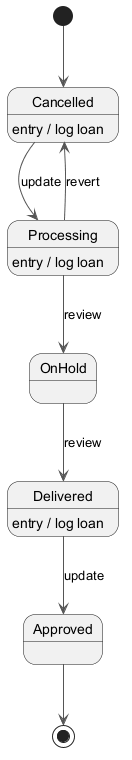

The diagram above was rendered by PlantUML. Its source (embedded in the PNG):
@startuml
skinparam backgroundColor #FFFFFF
skinparam classBackgroundColor #F1F8E9
skinparam classBorderColor #33691E
skinparam ArrowColor #555555
[*] --> Cancelled
Cancelled --> Processing : update
Cancelled : entry / log loan
Processing --> OnHold : review
Processing : entry / log loan
OnHold --> Delivered : review
Delivered --> Approved : update
Delivered : entry / log loan
Processing --> Cancelled : revert
Approved --> [*]
@enduml